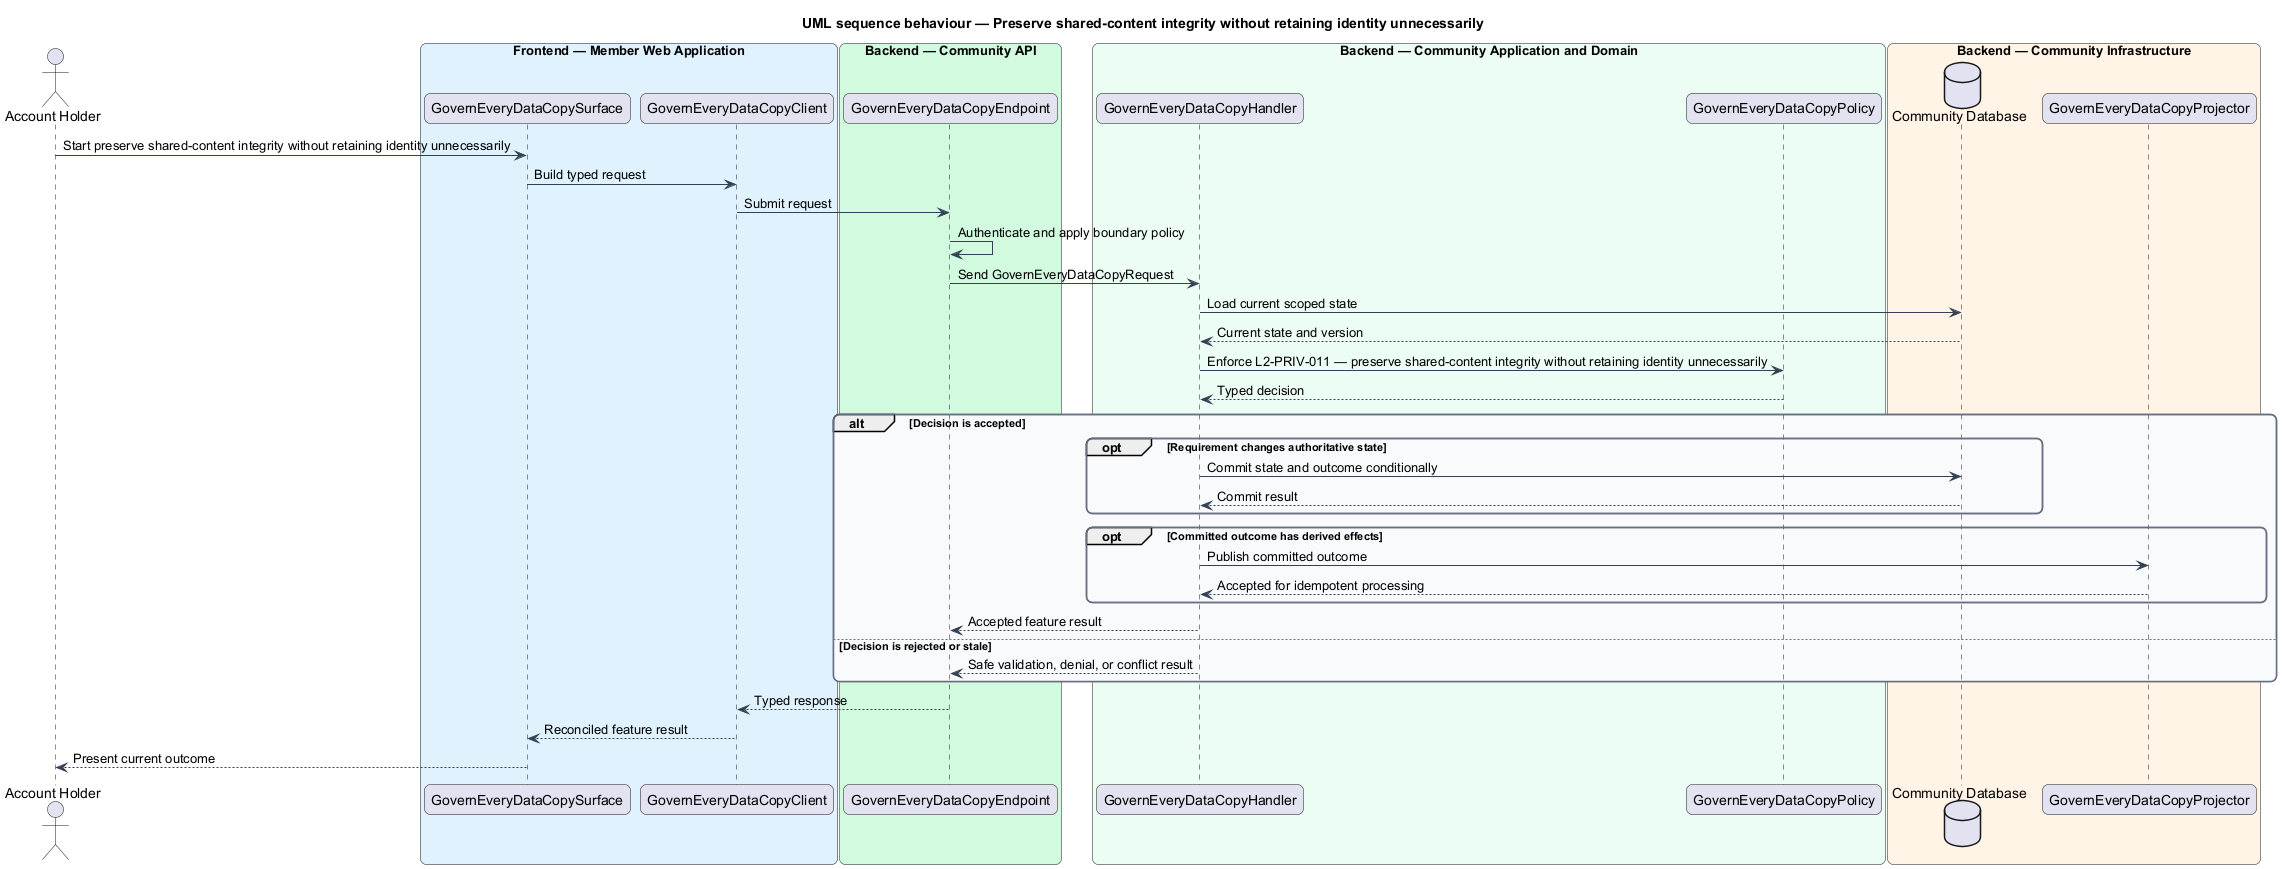

The diagram above was rendered by PlantUML. Its source (embedded in the PNG):
@startuml
title UML sequence behaviour — Preserve shared-content integrity without retaining identity unnecessarily
skinparam backgroundColor #FFFFFF
skinparam shadowing false
skinparam roundcorner 12
skinparam defaultFontName Arial
skinparam ArrowColor #344054
skinparam rectangle {
  BorderColor #344054
  FontColor #101828
}
skinparam package {
  BorderColor #667085
  FontColor #101828
  BackgroundColor #F9FAFB
}
actor "Account Holder" as actor
box "Frontend — Member Web Application" #E0F2FE
  participant "GovernEveryDataCopySurface" as surface
  participant "GovernEveryDataCopyClient" as client
end box
box "Backend — Community API" #D1FADF
  participant "GovernEveryDataCopyEndpoint" as endpoint
end box
box "Backend — Community Application and Domain" #ECFDF3
  participant "GovernEveryDataCopyHandler" as handler
  participant "GovernEveryDataCopyPolicy" as policy
end box
box "Backend — Community Infrastructure" #FFF4E5
  database "Community Database" as store
  participant "GovernEveryDataCopyProjector" as projector
end box

actor -> surface : Start preserve shared-content integrity without retaining identity unnecessarily
surface -> client : Build typed request
client -> endpoint : Submit request
endpoint -> endpoint : Authenticate and apply boundary policy
endpoint -> handler : Send GovernEveryDataCopyRequest
handler -> store : Load current scoped state
store --> handler : Current state and version
handler -> policy : Enforce L2-PRIV-011 — preserve shared-content integrity without retaining identity unnecessarily
policy --> handler : Typed decision
alt Decision is accepted
  opt Requirement changes authoritative state
    handler -> store : Commit state and outcome conditionally
    store --> handler : Commit result
  end
  opt Committed outcome has derived effects
    handler -> projector : Publish committed outcome
    projector --> handler : Accepted for idempotent processing
  end
  handler --> endpoint : Accepted feature result
else Decision is rejected or stale
  handler --> endpoint : Safe validation, denial, or conflict result
end
endpoint --> client : Typed response
client --> surface : Reconciled feature result
surface --> actor : Present current outcome
@enduml